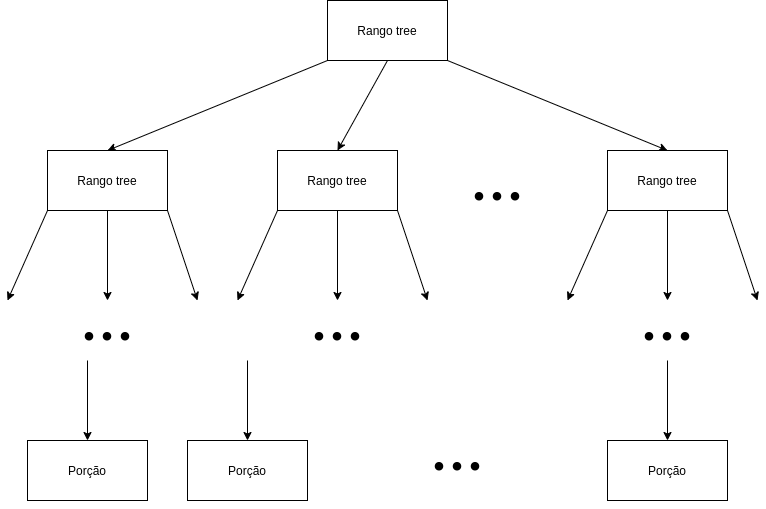

The diagram above was exported from draw.io. Its source (the exported page's mxGraphModel, read from the mxfile embedded in the PNG):
<mxGraphModel dx="1563" dy="1112" grid="1" gridSize="10" guides="1" tooltips="1" connect="1" arrows="1" fold="1" page="1" pageScale="1" pageWidth="827" pageHeight="1169" math="0" shadow="0">
  <root>
    <mxCell id="0" />
    <mxCell id="1" parent="0" />
    <mxCell id="dPMTIDMHXFXfO3qN0bAY-1" value="Rango tree" style="rounded=0;whiteSpace=wrap;html=1;" vertex="1" parent="1">
      <mxGeometry x="340" y="170" width="120" height="60" as="geometry" />
    </mxCell>
    <mxCell id="dPMTIDMHXFXfO3qN0bAY-3" value="" style="endArrow=classic;html=1;rounded=0;exitX=0;exitY=1;exitDx=0;exitDy=0;" edge="1" parent="1" source="dPMTIDMHXFXfO3qN0bAY-1">
      <mxGeometry width="50" height="50" relative="1" as="geometry">
        <mxPoint x="300" y="240" as="sourcePoint" />
        <mxPoint x="120" y="320" as="targetPoint" />
      </mxGeometry>
    </mxCell>
    <mxCell id="dPMTIDMHXFXfO3qN0bAY-5" value="" style="endArrow=classic;html=1;rounded=0;exitX=0.5;exitY=1;exitDx=0;exitDy=0;entryX=0.5;entryY=0;entryDx=0;entryDy=0;" edge="1" parent="1" source="dPMTIDMHXFXfO3qN0bAY-1" target="dPMTIDMHXFXfO3qN0bAY-7">
      <mxGeometry width="50" height="50" relative="1" as="geometry">
        <mxPoint x="350" y="240" as="sourcePoint" />
        <mxPoint x="400" y="320" as="targetPoint" />
      </mxGeometry>
    </mxCell>
    <mxCell id="dPMTIDMHXFXfO3qN0bAY-6" value="" style="endArrow=classic;html=1;rounded=0;exitX=1;exitY=1;exitDx=0;exitDy=0;" edge="1" parent="1" source="dPMTIDMHXFXfO3qN0bAY-1">
      <mxGeometry width="50" height="50" relative="1" as="geometry">
        <mxPoint x="459" y="240" as="sourcePoint" />
        <mxPoint x="680" y="320" as="targetPoint" />
      </mxGeometry>
    </mxCell>
    <mxCell id="dPMTIDMHXFXfO3qN0bAY-7" value="Rango tree" style="rounded=0;whiteSpace=wrap;html=1;" vertex="1" parent="1">
      <mxGeometry x="290" y="320" width="120" height="60" as="geometry" />
    </mxCell>
    <mxCell id="dPMTIDMHXFXfO3qN0bAY-8" value="" style="endArrow=classic;html=1;rounded=0;exitX=0;exitY=1;exitDx=0;exitDy=0;" edge="1" parent="1" source="dPMTIDMHXFXfO3qN0bAY-7">
      <mxGeometry width="50" height="50" relative="1" as="geometry">
        <mxPoint x="250" y="390" as="sourcePoint" />
        <mxPoint x="250" y="470" as="targetPoint" />
      </mxGeometry>
    </mxCell>
    <mxCell id="dPMTIDMHXFXfO3qN0bAY-9" value="" style="endArrow=classic;html=1;rounded=0;exitX=0.5;exitY=1;exitDx=0;exitDy=0;" edge="1" parent="1" source="dPMTIDMHXFXfO3qN0bAY-7">
      <mxGeometry width="50" height="50" relative="1" as="geometry">
        <mxPoint x="300" y="390" as="sourcePoint" />
        <mxPoint x="350" y="470" as="targetPoint" />
      </mxGeometry>
    </mxCell>
    <mxCell id="dPMTIDMHXFXfO3qN0bAY-10" value="" style="endArrow=classic;html=1;rounded=0;exitX=1;exitY=1;exitDx=0;exitDy=0;" edge="1" parent="1" source="dPMTIDMHXFXfO3qN0bAY-7">
      <mxGeometry width="50" height="50" relative="1" as="geometry">
        <mxPoint x="409" y="390" as="sourcePoint" />
        <mxPoint x="440" y="470" as="targetPoint" />
      </mxGeometry>
    </mxCell>
    <mxCell id="dPMTIDMHXFXfO3qN0bAY-15" value="Rango tree" style="rounded=0;whiteSpace=wrap;html=1;" vertex="1" parent="1">
      <mxGeometry x="620" y="320" width="120" height="60" as="geometry" />
    </mxCell>
    <mxCell id="dPMTIDMHXFXfO3qN0bAY-16" value="" style="endArrow=classic;html=1;rounded=0;exitX=0;exitY=1;exitDx=0;exitDy=0;" edge="1" parent="1" source="dPMTIDMHXFXfO3qN0bAY-15">
      <mxGeometry width="50" height="50" relative="1" as="geometry">
        <mxPoint x="580" y="390" as="sourcePoint" />
        <mxPoint x="580" y="470" as="targetPoint" />
      </mxGeometry>
    </mxCell>
    <mxCell id="dPMTIDMHXFXfO3qN0bAY-17" value="" style="endArrow=classic;html=1;rounded=0;exitX=0.5;exitY=1;exitDx=0;exitDy=0;" edge="1" parent="1" source="dPMTIDMHXFXfO3qN0bAY-15">
      <mxGeometry width="50" height="50" relative="1" as="geometry">
        <mxPoint x="630" y="390" as="sourcePoint" />
        <mxPoint x="680" y="470" as="targetPoint" />
      </mxGeometry>
    </mxCell>
    <mxCell id="dPMTIDMHXFXfO3qN0bAY-18" value="" style="endArrow=classic;html=1;rounded=0;exitX=1;exitY=1;exitDx=0;exitDy=0;" edge="1" parent="1" source="dPMTIDMHXFXfO3qN0bAY-15">
      <mxGeometry width="50" height="50" relative="1" as="geometry">
        <mxPoint x="739" y="390" as="sourcePoint" />
        <mxPoint x="770" y="470" as="targetPoint" />
      </mxGeometry>
    </mxCell>
    <mxCell id="dPMTIDMHXFXfO3qN0bAY-19" value="Rango tree" style="rounded=0;whiteSpace=wrap;html=1;" vertex="1" parent="1">
      <mxGeometry x="60" y="320" width="120" height="60" as="geometry" />
    </mxCell>
    <mxCell id="dPMTIDMHXFXfO3qN0bAY-20" value="" style="endArrow=classic;html=1;rounded=0;exitX=0;exitY=1;exitDx=0;exitDy=0;" edge="1" parent="1" source="dPMTIDMHXFXfO3qN0bAY-19">
      <mxGeometry width="50" height="50" relative="1" as="geometry">
        <mxPoint x="20" y="390" as="sourcePoint" />
        <mxPoint x="20" y="470" as="targetPoint" />
      </mxGeometry>
    </mxCell>
    <mxCell id="dPMTIDMHXFXfO3qN0bAY-21" value="" style="endArrow=classic;html=1;rounded=0;exitX=0.5;exitY=1;exitDx=0;exitDy=0;" edge="1" parent="1" source="dPMTIDMHXFXfO3qN0bAY-19">
      <mxGeometry width="50" height="50" relative="1" as="geometry">
        <mxPoint x="70" y="390" as="sourcePoint" />
        <mxPoint x="120" y="470" as="targetPoint" />
      </mxGeometry>
    </mxCell>
    <mxCell id="dPMTIDMHXFXfO3qN0bAY-22" value="" style="endArrow=classic;html=1;rounded=0;exitX=1;exitY=1;exitDx=0;exitDy=0;" edge="1" parent="1" source="dPMTIDMHXFXfO3qN0bAY-19">
      <mxGeometry width="50" height="50" relative="1" as="geometry">
        <mxPoint x="179" y="390" as="sourcePoint" />
        <mxPoint x="210" y="470" as="targetPoint" />
      </mxGeometry>
    </mxCell>
    <mxCell id="dPMTIDMHXFXfO3qN0bAY-25" value="Porção" style="rounded=0;whiteSpace=wrap;html=1;" vertex="1" parent="1">
      <mxGeometry x="40" y="610" width="120" height="60" as="geometry" />
    </mxCell>
    <mxCell id="dPMTIDMHXFXfO3qN0bAY-30" value="" style="endArrow=classic;html=1;rounded=0;entryX=0.5;entryY=0;entryDx=0;entryDy=0;" edge="1" parent="1" target="dPMTIDMHXFXfO3qN0bAY-25">
      <mxGeometry width="50" height="50" relative="1" as="geometry">
        <mxPoint x="100" y="530" as="sourcePoint" />
        <mxPoint x="100" y="600" as="targetPoint" />
      </mxGeometry>
    </mxCell>
    <mxCell id="dPMTIDMHXFXfO3qN0bAY-31" value="Porção" style="rounded=0;whiteSpace=wrap;html=1;" vertex="1" parent="1">
      <mxGeometry x="620" y="610" width="120" height="60" as="geometry" />
    </mxCell>
    <mxCell id="dPMTIDMHXFXfO3qN0bAY-32" value="" style="endArrow=classic;html=1;rounded=0;entryX=0.5;entryY=0;entryDx=0;entryDy=0;" edge="1" parent="1" target="dPMTIDMHXFXfO3qN0bAY-31">
      <mxGeometry width="50" height="50" relative="1" as="geometry">
        <mxPoint x="680" y="530" as="sourcePoint" />
        <mxPoint x="680" y="600" as="targetPoint" />
      </mxGeometry>
    </mxCell>
    <mxCell id="dPMTIDMHXFXfO3qN0bAY-33" value="Porção" style="rounded=0;whiteSpace=wrap;html=1;" vertex="1" parent="1">
      <mxGeometry x="200" y="610" width="120" height="60" as="geometry" />
    </mxCell>
    <mxCell id="dPMTIDMHXFXfO3qN0bAY-34" value="" style="endArrow=classic;html=1;rounded=0;entryX=0.5;entryY=0;entryDx=0;entryDy=0;" edge="1" parent="1" target="dPMTIDMHXFXfO3qN0bAY-33">
      <mxGeometry width="50" height="50" relative="1" as="geometry">
        <mxPoint x="260" y="530" as="sourcePoint" />
        <mxPoint x="260" y="600" as="targetPoint" />
      </mxGeometry>
    </mxCell>
    <mxCell id="dPMTIDMHXFXfO3qN0bAY-35" value="&lt;span style=&quot;font-family: &amp;#34;verdana&amp;#34; ; font-size: 72px&quot;&gt;...&lt;/span&gt;" style="text;html=1;strokeColor=none;fillColor=none;align=center;verticalAlign=middle;whiteSpace=wrap;rounded=0;fontFamily=Helvetica;fontSize=24;" vertex="1" parent="1">
      <mxGeometry x="90" y="470" width="60" height="30" as="geometry" />
    </mxCell>
    <mxCell id="dPMTIDMHXFXfO3qN0bAY-39" value="&lt;span style=&quot;font-family: &amp;#34;verdana&amp;#34; ; font-size: 72px&quot;&gt;...&lt;/span&gt;" style="text;html=1;strokeColor=none;fillColor=none;align=center;verticalAlign=middle;whiteSpace=wrap;rounded=0;fontFamily=Helvetica;fontSize=24;" vertex="1" parent="1">
      <mxGeometry x="320" y="470" width="60" height="30" as="geometry" />
    </mxCell>
    <mxCell id="dPMTIDMHXFXfO3qN0bAY-40" value="&lt;span style=&quot;font-family: &amp;#34;verdana&amp;#34; ; font-size: 72px&quot;&gt;...&lt;/span&gt;" style="text;html=1;strokeColor=none;fillColor=none;align=center;verticalAlign=middle;whiteSpace=wrap;rounded=0;fontFamily=Helvetica;fontSize=24;" vertex="1" parent="1">
      <mxGeometry x="650" y="470" width="60" height="30" as="geometry" />
    </mxCell>
    <mxCell id="dPMTIDMHXFXfO3qN0bAY-41" style="edgeStyle=orthogonalEdgeStyle;rounded=0;orthogonalLoop=1;jettySize=auto;html=1;exitX=0.5;exitY=1;exitDx=0;exitDy=0;fontFamily=Helvetica;fontSize=72;" edge="1" parent="1" source="dPMTIDMHXFXfO3qN0bAY-33" target="dPMTIDMHXFXfO3qN0bAY-33">
      <mxGeometry relative="1" as="geometry" />
    </mxCell>
    <mxCell id="dPMTIDMHXFXfO3qN0bAY-43" value="&lt;font style=&quot;font-size: 72px&quot; face=&quot;Verdana&quot;&gt;...&lt;/font&gt;" style="text;html=1;strokeColor=none;fillColor=none;align=center;verticalAlign=middle;whiteSpace=wrap;rounded=0;fontFamily=Helvetica;fontSize=24;" vertex="1" parent="1">
      <mxGeometry x="440" y="600" width="60" height="30" as="geometry" />
    </mxCell>
    <mxCell id="dPMTIDMHXFXfO3qN0bAY-45" value="&lt;span style=&quot;font-family: &amp;#34;verdana&amp;#34; ; font-size: 72px&quot;&gt;...&lt;/span&gt;" style="text;html=1;strokeColor=none;fillColor=none;align=center;verticalAlign=middle;whiteSpace=wrap;rounded=0;fontFamily=Helvetica;fontSize=24;" vertex="1" parent="1">
      <mxGeometry x="480" y="330" width="60" height="30" as="geometry" />
    </mxCell>
  </root>
</mxGraphModel>